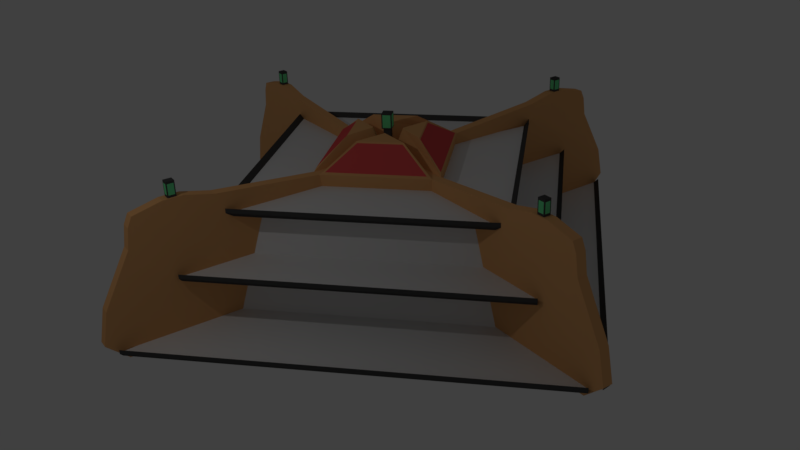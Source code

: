 # Source: Pyramid_Shelve.blend  (saved by Blender 2.79.0; exported with 4.5.12 LTS)
import bpy
from mathutils import Matrix  # noqa: F401  (used for matrix-valued properties, if any)

bpy.ops.wm.read_factory_settings(use_empty=True)
scene = bpy.context.scene
scene.name = 'Scene'

# ---- collections
col_collection_1 = bpy.data.collections.new('Collection 1'); scene.collection.children.link(col_collection_1)

# ---- materials (node trees are filled in below, after node groups)
mat_shelve = bpy.data.materials.new('Shelve')
mat_shelve.alpha_threshold = 0.0
mat_shelve.use_transparent_shadow = False
mat_shelve.roughness = 0.5
mat_shelve_border = bpy.data.materials.new('Shelve_Border')
mat_shelve_border.alpha_threshold = 0.0
mat_shelve_border.use_transparent_shadow = False
mat_shelve_border.diffuse_color = (0.8, 0.4142, 0.1676, 1.0)
mat_shelve_border.roughness = 0.5
mat_shelve_edge = bpy.data.materials.new('Shelve_Edge')
mat_shelve_edge.alpha_threshold = 0.0
mat_shelve_edge.use_transparent_shadow = False
mat_shelve_edge.diffuse_color = (0.06998, 0.06998, 0.06998, 1.0)
mat_shelve_edge.roughness = 0.5
mat_shelve_light = bpy.data.materials.new('Shelve_Light')
mat_shelve_light.alpha_threshold = 0.0
mat_shelve_light.use_transparent_shadow = False
mat_shelve_light.diffuse_color = (0.1643, 0.8, 0.327, 1.0)
mat_shelve_light.roughness = 0.5
mat_ad = bpy.data.materials.new('Ad')
mat_ad.alpha_threshold = 0.0
mat_ad.use_transparent_shadow = False
mat_ad.diffuse_color = (0.8, 0.09369, 0.09369, 1.0)
mat_ad.roughness = 0.5

# ---- material node trees

# ---- world
world_world = bpy.data.worlds.new('World'); scene.world = world_world
world_world.color = (0.05088, 0.05088, 0.05088)
world_world.use_sun_shadow = False
world_world.sun_shadow_jitter_overblur = 0.0
world_world.cycles.sampling_method = 'MANUAL'

# ---- cameras
cam_camera = bpy.data.cameras.new('Camera')
cam_camera.clip_end = 100.0
cam_camera.lens = 35.0
cam_camera.sensor_width = 32.0
cam_camera.sensor_height = 18.0
cam_camera.ortho_scale = 7.314
cam_camera.dof.focus_distance = 0.0
cam_camera.dof.aperture_fstop = 128.0

# ---- lights
light_lamp = bpy.data.lights.new('Lamp', 'POINT')
light_lamp.transmission_factor = 0.0
light_lamp.cutoff_distance = 30.0
light_lamp.energy = 100.0
light_lamp.shadow_buffer_clip_start = 1.001
light_lamp.shadow_soft_size = 0.1
light_lamp.shadow_maximum_resolution = 0.006
light_lamp.use_absolute_resolution = True

# ---- meshes
me_cube_012 = bpy.data.meshes.new('Cube.012')
me_cube_012.from_pydata([(3.096, -1.14, 0.1037), (0.1259, -1.14, 3.074), (1.818, 0.9504, 0.03756), (0.05978, 0.9504, 1.796), (3.618, -1.14, 0.1115), (0.1337, -1.14, 3.596), (2.996, 0.9504, 0.02633), (0.04855, 0.9504, 2.974), (3.709, -0.07808, 0.02098), (2.982, 0.8604, 0.04093), (0.06314, 0.8604, 2.96), (0.0432, -0.07808, 3.687), (-0.004884, -1.056, 3.593), (3.616, -1.056, -0.0271), (0.2143, -1.056, 5.835), (0.2143, -1.14, 5.835), (5.829, -1.14, 0.1638), (5.829, -1.056, 0.1638), (3.313, 0.008962, -0.007866), (0.01435, 0.008962, 3.291), (0.2002, 0.008962, 4.59), (0.2002, -0.07808, 4.59), (4.613, -0.07808, 0.178), (4.613, 0.008962, 0.178), (2.982, 0.951, 0.04093), (0.06314, 0.951, 2.96), (0.1179, 0.951, 3.541), (0.1179, 0.8604, 3.541), (3.563, 0.8604, 0.09569), (3.563, 0.951, 0.09569), (0.285, -0.9564, 5.906), (0.285, -1.04, 5.906), (5.899, -1.04, 0.2345), (5.899, -0.9564, 0.2345), (0.2709, 0.109, 4.661), (0.2709, 0.02192, 4.661), (4.683, 0.02192, 0.2487), (4.683, 0.109, 0.2487), (0.1886, 1.051, 3.612), (0.1886, 0.9604, 3.612), (3.634, 0.9604, 0.1664), (3.634, 1.051, 0.1664), (-0.07765, -1.14, 3.024), (-3.047, -1.14, 0.05459), (-0.01149, 0.9504, 1.747), (-1.77, 0.9504, -0.01157), (-0.08542, -1.14, 3.547), (-3.57, -1.14, 0.06237), (-0.0002611, 0.9504, 2.925), (-2.948, 0.9504, -0.0228), (0.005087, -0.07808, 3.637), (-0.01486, 0.8604, 2.91), (-2.934, 0.8604, -0.008202), (-3.661, -0.07808, -0.02814), (-3.567, -1.056, -0.07623), (0.05317, -1.056, 3.544), (-5.883, -1.056, 0.06838), (-5.883, -1.14, 0.06838), (-0.01085, -1.14, 5.884), (-0.01085, -1.056, 5.884), (0.03394, 0.008962, 3.242), (-3.265, 0.008962, -0.05699), (-4.639, 0.008962, 0.05423), (-4.639, -0.07808, 0.05423), (-0.025, -0.07808, 4.668), (-0.025, 0.008962, 4.668), (-0.01486, 0.951, 2.91), (-2.934, 0.951, -0.008202), (-3.515, 0.951, 0.04656), (-3.515, 0.8604, 0.04656), (-0.06961, 0.8604, 3.492), (-0.06961, 0.951, 3.492), (-5.954, -0.9564, 0.1391), (-5.954, -1.04, 0.1391), (-0.08156, -1.04, 5.955), (-0.08156, -0.9564, 5.955), (-4.71, 0.109, 0.1249), (-4.71, 0.02192, 0.1249), (-0.09571, 0.02192, 4.739), (-0.09571, 0.109, 4.739), (-3.629, 1.051, 0.07364), (-3.629, 0.9604, 0.07364), (-0.01617, 0.9604, 3.687), (-0.01617, 1.051, 3.687), (0.02977, -1.14, -3.023), (3.0, -1.14, -0.05283), (-0.03639, 0.9504, -1.745), (1.722, 0.9504, 0.01333), (0.03755, -1.14, -3.545), (3.522, -1.14, -0.06061), (-0.04762, 0.9504, -2.923), (2.9, 0.9504, 0.02456), (-0.05296, -0.07808, -3.636), (-0.03302, 0.8604, -2.909), (2.886, 0.8604, 0.009962), (3.613, -0.07808, 0.0299), (3.519, -1.056, 0.07799), (-0.101, -1.056, -3.542), (5.835, -1.056, -0.06662), (5.835, -1.14, -0.06662), (0.04089, -1.14, -5.805), (0.04089, -1.056, -5.805), (-0.08181, 0.008962, -3.24), (3.217, 0.008962, 0.05875), (4.591, 0.008962, -0.05247), (4.591, -0.07808, -0.05247), (0.05503, -0.07808, -4.588), (0.05503, 0.008962, -4.588), (-0.03302, 0.951, -2.909), (2.886, 0.951, 0.009962), (3.467, 0.951, -0.0448), (3.467, 0.8604, -0.0448), (0.02174, 0.8604, -3.49), (0.02174, 0.951, -3.49), (5.906, -0.9564, -0.1373), (5.906, -1.04, -0.1373), (0.1116, -1.04, -5.875), (0.1116, -0.9564, -5.875), (4.662, 0.109, -0.1232), (4.662, 0.02192, -0.1232), (0.1257, 0.02192, -4.659), (0.1257, 0.109, -4.659), (3.582, 1.051, -0.07188), (3.582, 0.9604, -0.07188), (0.05789, 0.9604, -3.596), (0.05789, 1.051, -3.596), (-3.067, -1.14, -0.1246), (-0.09716, -1.14, -3.094), (-1.79, 0.9504, -0.05842), (-0.03101, 0.9504, -1.817), (-3.59, -1.14, -0.1324), (-0.1049, -1.14, -3.617), (-2.968, 0.9504, -0.04719), (-0.01978, 0.9504, -2.995), (-3.68, -0.07808, -0.04185), (-2.953, 0.8604, -0.06179), (-0.03437, 0.8604, -2.98), (-0.01443, -0.07808, -3.707), (0.03365, -1.056, -3.614), (-3.587, -1.056, 0.006236), (-0.1856, -1.056, -5.856), (-0.1856, -1.14, -5.856), (-5.8, -1.14, -0.1847), (-5.8, -1.056, -0.1847), (-3.285, 0.008962, -0.013), (0.01442, 0.008962, -3.312), (-0.1714, 0.008962, -4.611), (-0.1714, -0.07808, -4.611), (-4.584, -0.07808, -0.1988), (-4.584, 0.008962, -0.1988), (-2.953, 0.951, -0.06179), (-0.03437, 0.951, -2.98), (-0.08913, 0.951, -3.562), (-0.08913, 0.8604, -3.562), (-3.535, 0.8604, -0.1165), (-3.535, 0.951, -0.1165), (-0.2563, -0.9564, -5.926), (-0.2563, -1.04, -5.926), (-5.871, -1.04, -0.2554), (-5.871, -0.9564, -0.2554), (-0.2421, 0.109, -4.682), (-0.2421, 0.02192, -4.682), (-4.654, 0.02192, -0.2695), (-4.654, 0.109, -0.2695), (-0.1598, 1.051, -3.633), (-0.1598, 0.9604, -3.633), (-3.605, 0.9604, -0.1873), (-3.605, 1.051, -0.1873), (4.352, -1.24, -0.03943), (4.727, -1.24, -0.03943), (1.339, -1.24, -0.03943), (5.739, -1.24, -0.03943), (1.339, -1.24, 0.1606), (5.739, -1.24, 0.1606), (4.633, -1.14, -0.03943), (4.445, -1.14, -0.03943), (4.727, -1.24, 0.1606), (4.352, -1.24, 0.1606), (4.352, 0.9219, -0.03943), (4.48, 1.559, -0.009431), (4.618, 1.559, 0.01057), (4.727, 0.9219, -0.03943), (1.639, 0.7937, -0.03943), (3.789, 1.38, -0.03943), (5.289, 1.38, -0.03943), (5.439, 0.7937, -0.03943), (1.639, 0.7937, 0.1606), (3.789, 1.38, 0.1606), (5.289, 1.38, 0.1606), (5.439, 0.7937, 0.1606), (4.618, 1.559, 0.1106), (4.727, 0.8604, 0.1606), (4.48, 1.559, 0.1306), (4.352, 0.8604, 0.1606), (4.727, -0.1898, -0.03943), (4.727, -1.056, -0.03943), (5.993, -0.2214, -0.03943), (6.131, -0.8659, -0.03943), (5.993, -0.2214, 0.1606), (6.131, -0.8659, 0.1606), (4.727, -0.1898, 0.1606), (4.727, -0.8564, 0.1606), (4.352, -0.1898, 0.1606), (4.352, -0.8564, 0.1606), (4.352, -1.056, -0.03943), (4.352, -0.1898, -0.03943), (0.9474, -0.8659, -0.03943), (1.085, -0.2214, -0.03943), (0.9474, -0.8659, 0.1606), (1.085, -0.2214, 0.1606), (4.352, 1.009, -0.03943), (4.727, 1.009, -0.03943), (5.378, 1.19, -0.03943), (0.2369, 1.69, 0.2073), (5.378, 1.19, 0.1606), (4.727, 1.27, 0.1606), (4.352, 1.27, 0.1606), (-0.01174, -1.24, 4.699), (-0.01174, -1.24, 4.324), (-0.01174, -1.24, 5.711), (-0.01174, -1.24, 1.311), (0.1883, -1.24, 5.711), (0.1883, -1.24, 1.311), (-0.01174, -1.14, 4.418), (-0.01174, -1.14, 4.605), (0.1883, -1.24, 4.324), (0.1883, -1.24, 4.699), (-0.01174, 0.9219, 4.699), (0.03826, 1.559, 4.59), (0.01826, 1.559, 4.453), (-0.01174, 0.9219, 4.324), (-0.01174, 0.7937, 5.411), (-0.01174, 1.38, 5.261), (-0.01174, 1.38, 3.761), (-0.01174, 0.7937, 1.611), (0.1883, 0.7937, 5.411), (0.1883, 1.38, 5.261), (0.1883, 1.38, 3.761), (0.1883, 0.7937, 1.611), (0.1583, 1.559, 4.453), (0.1883, 0.8604, 4.324), (0.1583, 1.559, 4.57), (0.1883, 0.8604, 4.699), (-0.01174, -0.1898, 4.324), (-0.01174, -1.056, 4.324), (-0.01174, -0.2214, 1.057), (-0.01174, -0.8659, 0.9197), (0.1883, -0.2214, 1.057), (0.1883, -0.8659, 0.9197), (0.1883, -0.1898, 4.324), (0.1883, -0.8564, 4.324), (0.1883, -0.1898, 4.699), (0.1883, -0.8564, 4.699), (-0.01174, -1.056, 4.699), (-0.01174, -0.1898, 4.699), (-0.01174, -0.8659, 6.103), (-0.01174, -0.2214, 5.965), (0.1883, -0.8659, 6.103), (0.1883, -0.2214, 5.965), (-0.01174, 1.009, 4.699), (-0.01174, 1.009, 4.324), (-0.01174, 1.19, 5.35), (0.1883, 1.19, 5.35), (0.2326, 1.69, 0.2117), (0.1883, 1.27, 4.324), (0.1883, 1.27, 4.699), (0.1883, 1.513, 4.699), (0.1883, 1.513, 4.324), (0.1583, 1.767, 4.57), (-0.01174, 1.513, 4.699), (-0.01174, 1.513, 4.324), (0.1583, 1.767, 4.453), (0.03826, 1.767, 4.59), (0.01826, 1.767, 4.453), (0.1383, 1.559, 4.59), (0.1383, 1.559, 4.433), (0.1383, 1.767, 4.59), (0.1383, 1.767, 4.433), (0.1583, 1.513, 4.59), (0.01826, 1.559, 4.57), (0.1583, 1.813, 4.59), (0.01826, 1.767, 4.57), (0.01826, 1.513, 4.59), (0.03826, 1.559, 4.433), (0.01826, 1.813, 4.59), (0.03826, 1.767, 4.433), (0.1583, 1.513, 4.433), (0.01826, 1.513, 4.433), (0.1583, 1.813, 4.433), (0.01826, 1.813, 4.433), (4.298, -1.14, 0.03301), (0.05522, -1.14, 4.276), (4.298, 0.9504, 0.03301), (0.05522, 0.9504, 4.276), (4.704, -1.14, 0.1568), (0.179, -1.14, 4.682), (4.704, 0.9504, 0.1568), (0.179, 0.9504, 4.682), (4.352, 1.513, 0.1606), (4.727, 1.513, 0.1606), (4.352, 1.513, -0.03943), (4.727, 1.513, -0.03943), (4.48, 1.767, 0.1306), (4.618, 1.767, 0.1106), (4.48, 1.767, -0.009431), (4.618, 1.767, 0.01057), (4.598, 1.559, 0.1306), (4.598, 1.559, -0.009431), (4.598, 1.767, 0.1306), (4.598, 1.767, -0.009431), (4.46, 1.559, 0.01057), (4.618, 1.513, -0.009431), (4.46, 1.767, 0.01057), (4.618, 1.813, -0.009431), (4.46, 1.559, 0.1106), (4.618, 1.513, 0.1306), (4.46, 1.767, 0.1106), (4.618, 1.813, 0.1306), (4.46, 1.513, 0.1306), (4.46, 1.513, -0.009431), (4.46, 1.813, 0.1306), (4.46, 1.813, -0.009431), (-4.323, -1.24, 0.01857), (-4.698, -1.24, 0.01857), (-1.31, -1.24, 0.01857), (-5.71, -1.24, 0.01857), (-1.31, -1.24, -0.1814), (-5.71, -1.24, -0.1814), (-4.604, -1.14, 0.01857), (-4.417, -1.14, 0.01857), (-4.698, -1.24, -0.1814), (-4.323, -1.24, -0.1814), (-4.323, 0.9219, 0.01857), (-4.452, 1.559, -0.01143), (-4.589, 1.559, -0.03143), (-4.698, 0.9219, 0.01857), (-1.61, 0.7937, 0.01857), (-3.76, 1.38, 0.01857), (-5.26, 1.38, 0.01857), (-5.41, 0.7937, 0.01857), (-1.61, 0.7937, -0.1814), (-3.76, 1.38, -0.1814), (-5.26, 1.38, -0.1814), (-5.41, 0.7937, -0.1814), (-4.589, 1.559, -0.1314), (-4.698, 0.8604, -0.1814), (-4.452, 1.559, -0.1514), (-4.323, 0.8604, -0.1814), (-4.698, -0.1898, 0.01857), (-4.698, -1.056, 0.01857), (-5.964, -0.2214, 0.01857), (-6.102, -0.8659, 0.01857), (-5.964, -0.2214, -0.1814), (-6.102, -0.8659, -0.1814), (-4.698, -0.1898, -0.1814), (-4.698, -0.8564, -0.1814), (-4.323, -0.1898, -0.1814), (-4.323, -0.8564, -0.1814), (-4.323, -1.056, 0.01857), (-4.323, -0.1898, 0.01857), (-0.9187, -0.8659, 0.01857), (-1.056, -0.2214, 0.01857), (-0.9187, -0.8659, -0.1814), (-1.056, -0.2214, -0.1814), (-4.323, 1.009, 0.01857), (-4.698, 1.009, 0.01857), (-5.349, 1.19, 0.01857), (-5.349, 1.19, -0.1814), (-4.698, 1.27, -0.1814), (-4.323, 1.27, -0.1814), (0.04051, -1.24, -4.72), (0.04051, -1.24, -4.345), (0.04051, -1.24, -5.732), (0.04051, -1.24, -1.332), (-0.1595, -1.24, -5.732), (-0.1595, -1.24, -1.332), (0.04051, -1.14, -4.438), (0.04051, -1.14, -4.626), (-0.1595, -1.24, -4.345), (-0.1595, -1.24, -4.72), (0.04051, 0.9219, -4.72), (-0.009493, 1.559, -4.611), (0.01051, 1.559, -4.473), (0.04051, 0.9219, -4.345), (0.04051, 0.7937, -5.432), (0.04051, 1.38, -5.282), (0.04051, 1.38, -3.782), (0.04051, 0.7937, -1.632), (-0.1595, 0.7937, -5.432), (-0.1595, 1.38, -5.282), (-0.1595, 1.38, -3.782), (-0.1595, 0.7937, -1.632), (-0.1295, 1.559, -4.473), (-0.1595, 0.8604, -4.345), (-0.1295, 1.559, -4.591), (-0.1595, 0.8604, -4.72), (0.04051, -0.1898, -4.345), (0.04051, -1.056, -4.345), (0.04051, -0.2214, -1.078), (0.04051, -0.8659, -0.9406), (-0.1595, -0.2214, -1.078), (-0.1595, -0.8659, -0.9406), (-0.1595, -0.1898, -4.345), (-0.1595, -0.8564, -4.345), (-0.1595, -0.1898, -4.72), (-0.1595, -0.8564, -4.72), (0.04051, -1.056, -4.72), (0.04051, -0.1898, -4.72), (0.04051, -0.8659, -6.124), (0.04051, -0.2214, -5.986), (-0.1595, -0.8659, -6.124), (-0.1595, -0.2214, -5.986), (0.04051, 1.009, -4.72), (0.04051, 1.009, -4.345), (0.04051, 1.19, -5.371), (-0.1595, 1.19, -5.371), (-0.1595, 1.27, -4.345), (-0.1595, 1.27, -4.72), (-0.1595, 1.513, -4.72), (-0.1595, 1.513, -4.345), (-0.1295, 1.767, -4.591), (0.04051, 1.513, -4.72), (0.04051, 1.513, -4.345), (-0.1295, 1.767, -4.473), (-0.009493, 1.767, -4.611), (0.01051, 1.767, -4.473), (-0.1095, 1.559, -4.611), (-0.1095, 1.559, -4.453), (-0.1095, 1.767, -4.611), (-0.1095, 1.767, -4.453), (-0.1295, 1.513, -4.611), (0.01051, 1.559, -4.591), (-0.1295, 1.813, -4.611), (0.01051, 1.767, -4.591), (0.01051, 1.513, -4.611), (-0.009493, 1.559, -4.453), (0.01051, 1.813, -4.611), (-0.009493, 1.767, -4.453), (-0.1295, 1.513, -4.453), (0.01051, 1.513, -4.453), (-0.1295, 1.813, -4.453), (0.01051, 1.813, -4.453), (-4.269, -1.14, -0.05387), (-0.02645, -1.14, -4.297), (-4.269, 0.9504, -0.05387), (-0.02645, 0.9504, -4.297), (-4.676, -1.14, -0.1776), (-0.1502, -1.14, -4.703), (-4.676, 0.9504, -0.1776), (-0.1502, 0.9504, -4.703), (-4.323, 1.513, -0.1814), (-4.698, 1.513, -0.1814), (-4.323, 1.513, 0.01857), (-4.698, 1.513, 0.01857), (-4.452, 1.767, -0.1514), (-4.589, 1.767, -0.1314), (-4.452, 1.767, -0.01143), (-4.589, 1.767, -0.03143), (-4.569, 1.559, -0.1514), (-4.569, 1.559, -0.01143), (-4.569, 1.767, -0.1514), (-4.569, 1.767, -0.01143), (-4.432, 1.559, -0.03143), (-4.589, 1.513, -0.01143), (-4.432, 1.767, -0.03143), (-4.589, 1.813, -0.01143), (-4.432, 1.559, -0.1314), (-4.589, 1.513, -0.1514), (-4.432, 1.767, -0.1314), (-4.589, 1.813, -0.1514), (-4.432, 1.513, -0.1514), (-4.432, 1.513, -0.01143), (-4.432, 1.813, -0.1514), (-4.432, 1.813, -0.01143), (0.8853, 1.651, 0.239), (-0.1576, 1.651, 0.8354), (0.2654, 1.651, 0.859), (-0.8324, 1.651, 0.1629), (-0.8566, 1.651, -0.2599), (-0.2366, 1.651, -0.8799), (-0.2082, 1.69, -0.2282), (-0.2038, 1.69, -0.2325), (-0.1817, 1.69, 0.2192), (-0.215, 1.69, 0.186), (0.8612, 1.651, -0.1838), (0.1863, 1.651, -0.8563), (0.2438, 1.69, -0.2069), (0.2105, 1.69, -0.2401), (1.61, 1.237, -0.1038), (0.1051, 1.237, -1.603), (0.163, 1.19, -0.005027), (0.008733, 1.19, -0.1588), (-1.586, 1.237, -0.2406), (-0.2186, 1.237, -1.608), (-0.1342, 1.19, -0.01925), (0.005281, 1.19, -0.1588), (-0.07632, 1.237, 1.582), (-1.581, 1.237, 0.08297), (0.02004, 1.19, 0.1379), (-0.1342, 1.19, -0.01584), (1.615, 1.237, 0.2198), (0.2473, 1.237, 1.588), (0.163, 1.19, -0.001615), (0.02349, 1.19, 0.1379), (0.1488, 1.722, -0.01914), (0.00587, 1.722, 0.1238), (-0.1201, 1.722, -0.001718), (-0.1201, 1.722, -0.03339), (0.0229, 1.722, -0.1446), (-0.008861, 1.722, -0.1446), (0.1488, 1.982, -0.01914), (0.163, 2.002, -0.001615), (0.00587, 1.982, 0.1238), (0.02349, 2.002, 0.1379), (-0.1201, 1.982, -0.001718), (-0.1201, 1.982, -0.03339), (0.0229, 1.982, -0.1446), (-0.008861, 1.982, -0.1446), (0.163, 2.002, -0.005027), (0.008733, 2.002, -0.1588), (0.1489, 1.722, 0.01253), (0.03763, 1.722, 0.1238), (0.03763, 1.982, 0.1238), (0.1489, 1.982, 0.01253), (-0.1342, 2.002, -0.01925), (0.005281, 2.002, -0.1588), (0.02004, 2.002, 0.1379), (-0.1342, 2.002, -0.01584), (0.163, 1.702, -0.005027), (0.008733, 1.702, -0.1588), (-0.1342, 1.702, -0.01925), (0.005281, 1.702, -0.1588), (0.02004, 1.702, 0.1379), (-0.1342, 1.702, -0.01584), (0.163, 1.702, -0.001615), (0.02349, 1.702, 0.1379), (0.1205, 1.167, -0.004993), (0.1205, 1.702, -0.004993), (0.008767, 1.702, -0.1164), (0.02, 1.702, 0.09551), (-0.09176, 1.702, -0.01587), (0.02, 1.167, 0.09551), (0.008767, 1.167, -0.1164), (-0.09176, 1.167, -0.01587), (1.701, 1.19, -0.03943), (0.04051, 1.19, -1.694), (0.8633, 1.683, -0.1634), (0.1659, 1.683, -0.8584), (-1.672, 1.19, -0.1814), (-0.1595, 1.19, -1.694), (-0.8595, 1.683, -0.2386), (-0.2153, 1.683, -0.8828), (-0.01174, 1.19, 1.673), (-1.672, 1.19, 0.01857), (-0.1371, 1.683, 0.8375), (-0.8345, 1.683, 0.1425), (1.701, 1.19, 0.1606), (0.1883, 1.19, 1.673), (0.8883, 1.683, 0.2177), (0.2441, 1.683, 0.8619)], [(45, 128), (44, 3)], [(5, 4, 16, 15), (24, 25, 26, 29), (0, 1, 3, 2), (13, 12, 14, 17), (21, 22, 36, 35), (18, 19, 20, 23), (11, 8, 22, 21), (15, 16, 32, 31), (10, 9, 28, 27), (33, 30, 31, 32), (37, 34, 35, 36), (41, 38, 39, 40), (29, 26, 38, 41), (17, 14, 30, 33), (23, 20, 34, 37), (27, 28, 40, 39), (18, 23, 22, 8), (36, 22, 23, 37), (33, 32, 16, 17), (16, 4, 13, 17), (24, 29, 28, 9), (40, 28, 29, 41), (39, 38, 26, 27), (25, 10, 27, 26), (11, 21, 20, 19), (34, 20, 21, 35), (30, 14, 15, 31), (5, 15, 14, 12), (2, 3, 7, 6), (6, 7, 5, 4), (1, 0, 4, 5), (6, 4, 0, 2), (3, 1, 5, 7), (47, 46, 58, 57), (66, 67, 68, 71), (55, 54, 56, 59), (63, 64, 78, 77), (60, 61, 62, 65), (53, 50, 64, 63), (57, 58, 74, 73), (52, 51, 70, 69), (75, 72, 73, 74), (79, 76, 77, 78), (83, 80, 81, 82), (71, 68, 80, 83), (59, 56, 72, 75), (65, 62, 76, 79), (69, 70, 82, 81), (60, 65, 64, 50), (78, 64, 65, 79), (75, 74, 58, 59), (58, 46, 55, 59), (66, 71, 70, 51), (82, 70, 71, 83), (81, 80, 68, 69), (67, 52, 69, 68), (53, 63, 62, 61), (76, 62, 63, 77), (72, 56, 57, 73), (47, 57, 56, 54), (128, 67, 66, 3), (48, 49, 47, 46), (43, 42, 46, 47), (48, 46, 42, 44), (45, 43, 47, 49), (89, 88, 100, 99), (108, 109, 110, 113), (97, 96, 98, 101), (105, 106, 120, 119), (102, 103, 104, 107), (95, 92, 106, 105), (99, 100, 116, 115), (94, 93, 112, 111), (117, 114, 115, 116), (121, 118, 119, 120), (125, 122, 123, 124), (113, 110, 122, 125), (101, 98, 114, 117), (107, 104, 118, 121), (111, 112, 124, 123), (102, 107, 106, 92), (120, 106, 107, 121), (117, 116, 100, 101), (100, 88, 97, 101), (108, 113, 112, 93), (124, 112, 113, 125), (123, 122, 110, 111), (109, 94, 111, 110), (95, 105, 104, 103), (118, 104, 105, 119), (114, 98, 99, 115), (89, 99, 98, 96), (2, 109, 108, 129), (90, 91, 89, 88), (85, 84, 88, 89), (90, 88, 84, 86), (87, 85, 89, 91), (131, 130, 142, 141), (150, 151, 152, 155), (126, 127, 129, 128), (139, 138, 140, 143), (147, 148, 162, 161), (144, 145, 146, 149), (137, 134, 148, 147), (141, 142, 158, 157), (136, 135, 154, 153), (159, 156, 157, 158), (163, 160, 161, 162), (167, 164, 165, 166), (155, 152, 164, 167), (143, 140, 156, 159), (149, 146, 160, 163), (153, 154, 166, 165), (144, 149, 148, 134), (162, 148, 149, 163), (159, 158, 142, 143), (142, 130, 139, 143), (150, 155, 154, 135), (166, 154, 155, 167), (165, 164, 152, 153), (151, 136, 153, 152), (137, 147, 146, 145), (160, 146, 147, 161), (156, 140, 141, 157), (131, 141, 140, 138), (128, 129, 133, 132), (132, 133, 131, 130), (127, 126, 130, 131), (132, 130, 126, 128), (129, 127, 131, 133), (128, 3, 2, 129), (42, 1, 126, 43), (85, 0, 127, 84), (1, 126, 127, 0), (204, 168, 170, 206), (203, 208, 172, 177), (199, 201, 176, 173), (214, 215, 191, 189), (216, 556, 186, 193), (194, 181, 185, 196), (211, 301, 184, 212), (210, 178, 182, 544), (169, 195, 197, 171), (195, 194, 196, 197), (189, 191, 200, 198), (198, 200, 201, 199), (193, 186, 209, 202), (202, 209, 208, 203), (178, 205, 207, 182), (205, 204, 206, 207), (216, 298, 187), (181, 211, 212, 185), (187, 556, 216), (188, 299, 215, 214), (183, 544, 556, 187), (185, 212, 214, 189), (207, 206, 208, 209), (182, 207, 209, 186), (197, 196, 198, 199), (299, 298, 216, 215), (200, 202, 203, 201), (191, 193, 202, 200), (215, 216, 193, 191), (175, 174, 169, 168), (201, 203, 177, 176), (169, 176, 177, 168), (171, 197, 199, 173), (212, 184, 188, 214), (196, 185, 189, 198), (544, 182, 186, 556), (170, 168, 177, 172), (169, 171, 173, 176), (206, 170, 172, 208), (168, 300, 301, 169), (188, 184, 301, 299), (190, 180, 305, 303), (187, 298, 300, 183), (253, 217, 219, 255), (252, 257, 221, 226), (248, 250, 225, 222), (557, 264, 240, 238), (265, 262, 235, 242), (243, 230, 234, 245), (260, 270, 233, 552), (259, 227, 231, 261), (218, 244, 246, 220), (244, 243, 245, 246), (238, 240, 249, 247), (247, 249, 250, 248), (242, 235, 258, 251), (251, 258, 257, 252), (227, 254, 256, 231), (254, 253, 255, 256), (269, 259, 261, 232), (230, 260, 552, 234), (266, 236, 262, 265), (237, 267, 264, 557), (232, 261, 262, 236), (234, 552, 557, 238), (256, 255, 257, 258), (231, 256, 258, 235), (246, 245, 247, 248), (267, 266, 265, 264), (249, 251, 252, 250), (240, 242, 251, 249), (264, 265, 242, 240), (224, 223, 218, 217), (250, 252, 226, 225), (218, 225, 226, 217), (220, 246, 248, 222), (552, 233, 237, 557), (245, 234, 238, 247), (261, 231, 235, 262), (219, 217, 226, 221), (218, 220, 222, 225), (255, 219, 221, 257), (217, 269, 270, 218), (237, 233, 270, 267), (275, 283, 285, 277), (236, 266, 269, 232), (286, 278, 266, 267), (282, 287, 270, 269), (287, 286, 267, 270), (278, 282, 269, 266), (288, 289, 284, 280), (241, 239, 271, 268), (228, 274, 276, 272), (229, 279, 281, 273), (239, 241, 278, 286), (268, 271, 288, 280), (271, 239, 286, 288), (241, 268, 280, 278), (274, 228, 282, 278), (272, 276, 280, 284), (276, 274, 278, 280), (228, 272, 284, 282), (279, 229, 287, 282), (273, 281, 284, 289), (229, 273, 289, 287), (281, 279, 282, 284), (283, 275, 286, 287), (277, 285, 289, 288), (285, 283, 287, 289), (275, 277, 288, 286), (296, 294, 290, 292), (293, 291, 295, 297), (315, 318, 298, 299), (319, 311, 301, 300), (311, 315, 299, 301), (318, 319, 300, 298), (317, 313, 321, 320), (192, 306, 308, 302), (310, 314, 316, 312), (307, 179, 304, 309), (180, 190, 315, 311), (303, 305, 313, 317), (305, 180, 311, 313), (190, 303, 317, 315), (179, 307, 311, 319), (309, 304, 321, 313), (307, 309, 313, 311), (304, 179, 319, 321), (306, 192, 318, 315), (302, 308, 317, 320), (308, 306, 315, 317), (192, 302, 320, 318), (314, 310, 319, 318), (312, 316, 320, 321), (316, 314, 318, 320), (310, 312, 321, 319), (358, 322, 324, 360), (357, 362, 326, 331), (353, 355, 330, 327), (367, 368, 345, 343), (369, 548, 340, 347), (348, 335, 339, 350), (365, 453, 338, 366), (364, 332, 336, 553), (323, 349, 351, 325), (349, 348, 350, 351), (343, 345, 354, 352), (352, 354, 355, 353), (347, 340, 363, 356), (356, 363, 362, 357), (332, 359, 361, 336), (359, 358, 360, 361), (369, 450, 341), (335, 365, 366, 339), (341, 548, 369), (342, 451, 368, 367), (337, 553, 548, 341), (339, 366, 367, 343), (361, 360, 362, 363), (336, 361, 363, 340), (351, 350, 352, 353), (451, 450, 369, 368), (354, 356, 357, 355), (345, 347, 356, 354), (368, 369, 347, 345), (329, 328, 323, 322), (355, 357, 331, 330), (323, 330, 331, 322), (325, 351, 353, 327), (366, 338, 342, 367), (350, 339, 343, 352), (553, 336, 340, 548), (324, 322, 331, 326), (323, 325, 327, 330), (360, 324, 326, 362), (322, 452, 453, 323), (342, 338, 453, 451), (344, 334, 457, 455), (341, 450, 452, 337), (406, 370, 372, 408), (405, 410, 374, 379), (401, 403, 378, 375), (549, 416, 393, 391), (417, 415, 388, 395), (396, 383, 387, 398), (413, 422, 386, 545), (412, 380, 384, 414), (371, 397, 399, 373), (397, 396, 398, 399), (391, 393, 402, 400), (400, 402, 403, 401), (395, 388, 411, 404), (404, 411, 410, 405), (380, 407, 409, 384), (407, 406, 408, 409), (421, 412, 414, 385), (383, 413, 545, 387), (418, 389, 415, 417), (390, 419, 416, 549), (385, 414, 415, 389), (387, 545, 549, 391), (409, 408, 410, 411), (384, 409, 411, 388), (399, 398, 400, 401), (419, 418, 417, 416), (402, 404, 405, 403), (393, 395, 404, 402), (416, 417, 395, 393), (377, 376, 371, 370), (403, 405, 379, 378), (371, 378, 379, 370), (373, 399, 401, 375), (545, 386, 390, 549), (398, 387, 391, 400), (414, 384, 388, 415), (372, 370, 379, 374), (371, 373, 375, 378), (408, 372, 374, 410), (370, 421, 422, 371), (390, 386, 422, 419), (427, 435, 437, 429), (389, 418, 421, 385), (438, 430, 418, 419), (434, 439, 422, 421), (439, 438, 419, 422), (430, 434, 421, 418), (440, 441, 436, 432), (394, 392, 423, 420), (381, 426, 428, 424), (382, 431, 433, 425), (392, 394, 430, 438), (420, 423, 440, 432), (423, 392, 438, 440), (394, 420, 432, 430), (426, 381, 434, 430), (424, 428, 432, 436), (428, 426, 430, 432), (381, 424, 436, 434), (431, 382, 439, 434), (425, 433, 436, 441), (382, 425, 441, 439), (433, 431, 434, 436), (435, 427, 438, 439), (429, 437, 441, 440), (437, 435, 439, 441), (427, 429, 440, 438), (448, 446, 442, 444), (445, 443, 447, 449), (467, 470, 450, 451), (471, 463, 453, 452), (463, 467, 451, 453), (470, 471, 452, 450), (469, 465, 473, 472), (346, 458, 460, 454), (462, 466, 468, 464), (459, 333, 456, 461), (334, 344, 467, 463), (455, 457, 465, 469), (457, 334, 463, 465), (344, 455, 469, 467), (333, 459, 463, 471), (461, 456, 473, 465), (459, 461, 465, 463), (456, 333, 471, 473), (458, 346, 470, 467), (454, 460, 469, 472), (460, 458, 467, 469), (346, 454, 472, 470), (466, 462, 471, 470), (464, 468, 472, 473), (468, 466, 470, 472), (462, 464, 473, 471), (238, 557, 556, 186), (182, 544, 545, 387), (391, 549, 548, 340), (336, 553, 552, 234), (544, 183, 210), (183, 300, 210), (553, 337, 364), (337, 452, 364), (502, 490, 544, 556), (498, 503, 557, 552), (494, 499, 553, 548), (491, 495, 549, 545), (263, 213, 558, 559), (481, 480, 550, 551), (483, 482, 554, 555), (547, 546, 486, 487), (484, 485, 489, 488), (487, 486, 490, 491), (486, 546, 544, 490), (547, 487, 491, 545), (479, 478, 492, 493), (480, 481, 495, 494), (550, 480, 494, 548), (481, 551, 549, 495), (477, 475, 496, 497), (482, 483, 499, 498), (554, 482, 498, 552), (483, 555, 553, 499), (476, 474, 500, 501), (213, 263, 503, 502), (558, 213, 502, 556), (263, 559, 557, 503), (502, 503, 494, 495), (508, 504, 510, 516), (519, 518, 511, 513, 526, 527, 524, 525), (531, 529, 519, 525), (535, 532, 526, 513), (507, 509, 517, 515), (520, 521, 522, 523), (533, 530, 524, 527), (528, 534, 511, 518), (505, 506, 514, 512), (504, 508, 529, 528), (516, 510, 518, 519), (510, 504, 528, 518), (508, 516, 519, 529), (534, 535, 521, 520), (535, 513, 522, 521), (513, 511, 523, 522), (511, 534, 520, 523), (509, 507, 530, 531), (515, 517, 525, 524), (517, 509, 531, 525), (507, 515, 524, 530), (506, 505, 532, 533), (512, 514, 527, 526), (505, 512, 526, 532), (514, 506, 533, 527), (540, 539, 541, 543), (538, 537, 528, 529), (539, 540, 533, 532), (537, 539, 532, 528), (540, 538, 529, 533), (542, 543, 541, 536), (538, 540, 543, 542), (537, 538, 542, 536), (539, 537, 536, 541), (488, 489, 545, 544), (485, 484, 546, 547), (484, 488, 544, 546), (489, 485, 547, 545), (493, 492, 548, 549), (478, 479, 551, 550), (479, 493, 549, 551), (492, 478, 550, 548), (497, 496, 552, 553), (475, 477, 555, 554), (477, 497, 553, 555), (496, 475, 554, 552), (501, 500, 556, 557), (474, 476, 559, 558), (476, 501, 557, 559), (500, 474, 558, 556)])
me_cube_012.polygons.foreach_set('material_index', [0, 0, 0, 0, 2, 0, 0, 2, 0, 2, 2, 2, 2, 2, 2, 2, 0, 2, 2, 0, 0, 2, 2, 0, 0, 2, 2, 0, 0, 0, 0, 0, 0, 0, 0, 0, 2, 0, 0, 2, 0, 2, 2, 2, 2, 2, 2, 2, 0, 2, 2, 0, 0, 2, 2, 0, 0, 2, 2, 0, 0, 0, 0, 0, 0, 0, 0, 0, 2, 0, 0, 2, 0, 2, 2, 2, 2, 2, 2, 2, 0, 2, 2, 0, 0, 2, 2, 0, 0, 2, 2, 0, 0, 0, 0, 0, 0, 0, 0, 0, 0, 2, 0, 0, 2, 0, 2, 2, 2, 2, 2, 2, 2, 0, 2, 2, 0, 0, 2, 2, 0, 0, 2, 2, 0, 0, 0, 0, 0, 0, 0, 0, 0, 0, 1, 1, 1, 1, 1, 1, 1, 1, 1, 1, 1, 1, 1, 1, 1, 1, 1, 1, 1, 1, 1, 1, 1, 1, 1, 1, 1, 1, 1, 0, 1, 1, 1, 1, 1, 1, 1, 1, 1, 1, 1, 3, 1, 1, 1, 1, 1, 1, 1, 1, 1, 1, 1, 1, 1, 1, 1, 1, 1, 1, 1, 1, 1, 1, 1, 1, 1, 1, 1, 1, 1, 1, 0, 1, 1, 1, 1, 1, 1, 1, 1, 1, 1, 1, 3, 1, 1, 1, 1, 1, 2, 3, 3, 3, 2, 2, 2, 2, 2, 2, 2, 2, 2, 2, 2, 2, 2, 2, 2, 2, 0, 0, 1, 1, 1, 1, 2, 3, 3, 3, 2, 2, 2, 2, 2, 2, 2, 2, 2, 2, 2, 2, 2, 2, 2, 2, 1, 1, 1, 1, 1, 1, 1, 1, 1, 1, 1, 1, 1, 1, 1, 1, 1, 1, 1, 1, 1, 1, 1, 1, 1, 1, 1, 1, 1, 0, 1, 1, 1, 1, 1, 1, 1, 1, 1, 1, 1, 3, 1, 1, 1, 1, 1, 1, 1, 1, 1, 1, 1, 1, 1, 1, 1, 1, 1, 1, 1, 1, 1, 1, 1, 1, 1, 1, 1, 1, 1, 1, 0, 1, 1, 1, 1, 1, 1, 1, 1, 1, 1, 1, 3, 1, 1, 1, 1, 1, 2, 3, 3, 3, 2, 2, 2, 2, 2, 2, 2, 2, 2, 2, 2, 2, 2, 2, 2, 2, 0, 0, 1, 1, 1, 1, 2, 3, 3, 3, 2, 2, 2, 2, 2, 2, 2, 2, 2, 2, 2, 2, 2, 2, 2, 2, 1, 1, 1, 1, 1, 1, 1, 1, 1, 1, 1, 1, 1, 1, 1, 1, 4, 1, 1, 1, 4, 1, 1, 1, 4, 1, 1, 1, 4, 1, 1, 1, 1, 3, 2, 2, 2, 3, 3, 2, 1, 3, 2, 2, 2, 2, 2, 2, 2, 2, 2, 2, 2, 2, 2, 2, 2, 2, 2, 2, 2, 2, 2, 2, 2, 2, 2, 1, 1, 1, 1, 1, 1, 1, 1, 1, 1, 1, 1, 1, 1, 1, 1])
me_cube_012.materials.append(mat_shelve)
me_cube_012.materials.append(mat_shelve_border)
me_cube_012.materials.append(mat_shelve_edge)
me_cube_012.materials.append(mat_shelve_light)
me_cube_012.materials.append(mat_ad)
me_cube_012.use_remesh_preserve_volume = False
me_cube_012.use_remesh_preserve_attributes = False
me_cube_012.use_mirror_vertex_groups = False
me_cube_012.update()

# ---- objects
ob_shelves = bpy.data.objects.new('Shelves', me_cube_012)
ob_lamp = bpy.data.objects.new('Lamp', light_lamp)
ob_camera = bpy.data.objects.new('Camera', cam_camera)

# ---- transforms, parenting, visibility, modifiers, constraints
ob_shelves.location = (-3.049, 0.5997, 1.425)
ob_shelves.rotation_euler = (-3.142, -0.7854, 3.142)
ob_shelves.lineart.crease_threshold = 0.0
ob_lamp.location = (4.076, 7.415, 5.904)
ob_lamp.rotation_euler = (0.6503, 0.05522, 1.866)
ob_lamp.lock_rotations_4d = False
ob_lamp.empty_display_type = 'ARROWS'
ob_lamp.color = (0.0, 0.0, 0.0, 0.0)
ob_lamp.lineart.crease_threshold = 0.0
ob_camera.location = (12.86, 8.111, -1.913)
ob_camera.rotation_euler = (2.85, 1.386, 3.308)
ob_camera.lock_rotations_4d = False
ob_camera.empty_display_type = 'ARROWS'
ob_camera.color = (0.0, 0.0, 0.0, 0.0)
ob_camera.display_type = 'WIRE'
ob_camera.lineart.crease_threshold = 0.0

# ---- collection membership
col_collection_1.objects.link(ob_shelves)
col_collection_1.objects.link(ob_lamp)
col_collection_1.objects.link(ob_camera)

# ---- scene / render settings (as saved in the file)
scene.camera = ob_camera
scene.frame_start = 1; scene.frame_end = 250; scene.frame_set(1)
scene.render.engine = 'BLENDER_EEVEE_NEXT'
scene.render.resolution_percentage = 50
scene.render.dither_intensity = 0.0
scene.cycles.use_denoising = False
scene.cycles.samples = 128
scene.cycles.sampling_pattern = 'TABULATED_SOBOL'
scene.cycles.use_adaptive_sampling = False
scene.cycles.use_light_tree = False
scene.cycles.blur_glossy = 0.0
scene.cycles.sample_clamp_indirect = 0.0
scene.view_settings.view_transform = 'Standard'
bpy.context.view_layer.update()
